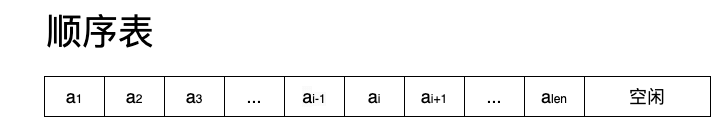

The diagram above was exported from draw.io. Its source (the exported page's mxGraphModel, read from the mxfile embedded in the PNG):
<mxGraphModel dx="723" dy="394" grid="1" gridSize="10" guides="1" tooltips="1" connect="1" arrows="1" fold="1" page="1" pageScale="1" pageWidth="827" pageHeight="1169" math="0" shadow="0">
  <root>
    <mxCell id="0" />
    <mxCell id="1" parent="0" />
    <mxCell id="YDyMcwso5XKU8GTzjYK--3" value="" style="shape=table;startSize=0;container=1;collapsible=0;childLayout=tableLayout;" vertex="1" parent="1">
      <mxGeometry x="84" y="120" width="666" height="40" as="geometry" />
    </mxCell>
    <mxCell id="YDyMcwso5XKU8GTzjYK--4" value="" style="shape=tableRow;horizontal=0;startSize=0;swimlaneHead=0;swimlaneBody=0;strokeColor=inherit;top=0;left=0;bottom=0;right=0;collapsible=0;dropTarget=0;fillColor=none;points=[[0,0.5],[1,0.5]];portConstraint=eastwest;" vertex="1" parent="YDyMcwso5XKU8GTzjYK--3">
      <mxGeometry width="666" height="40" as="geometry" />
    </mxCell>
    <mxCell id="YDyMcwso5XKU8GTzjYK--5" value="&lt;font style=&quot;font-size: 18px;&quot;&gt;a&lt;/font&gt;&lt;font style=&quot;font-size: 12px;&quot;&gt;1&lt;/font&gt;" style="shape=partialRectangle;html=1;whiteSpace=wrap;connectable=0;strokeColor=inherit;overflow=hidden;fillColor=none;top=0;left=0;bottom=0;right=0;pointerEvents=1;" vertex="1" parent="YDyMcwso5XKU8GTzjYK--4">
      <mxGeometry width="60" height="40" as="geometry">
        <mxRectangle width="60" height="40" as="alternateBounds" />
      </mxGeometry>
    </mxCell>
    <mxCell id="YDyMcwso5XKU8GTzjYK--6" value="&lt;font style=&quot;border-color: var(--border-color); font-size: 18px;&quot;&gt;a&lt;/font&gt;&lt;font style=&quot;border-color: var(--border-color); font-size: 12px;&quot;&gt;2&lt;/font&gt;" style="shape=partialRectangle;html=1;whiteSpace=wrap;connectable=0;strokeColor=inherit;overflow=hidden;fillColor=none;top=0;left=0;bottom=0;right=0;pointerEvents=1;" vertex="1" parent="YDyMcwso5XKU8GTzjYK--4">
      <mxGeometry x="60" width="60" height="40" as="geometry">
        <mxRectangle width="60" height="40" as="alternateBounds" />
      </mxGeometry>
    </mxCell>
    <mxCell id="YDyMcwso5XKU8GTzjYK--7" value="&lt;font style=&quot;border-color: var(--border-color); font-size: 18px;&quot;&gt;a&lt;/font&gt;&lt;font style=&quot;border-color: var(--border-color); font-size: 12px;&quot;&gt;3&lt;/font&gt;" style="shape=partialRectangle;html=1;whiteSpace=wrap;connectable=0;strokeColor=inherit;overflow=hidden;fillColor=none;top=0;left=0;bottom=0;right=0;pointerEvents=1;" vertex="1" parent="YDyMcwso5XKU8GTzjYK--4">
      <mxGeometry x="120" width="60" height="40" as="geometry">
        <mxRectangle width="60" height="40" as="alternateBounds" />
      </mxGeometry>
    </mxCell>
    <mxCell id="YDyMcwso5XKU8GTzjYK--8" value="&lt;font style=&quot;font-size: 18px;&quot;&gt;...&lt;/font&gt;" style="shape=partialRectangle;html=1;whiteSpace=wrap;connectable=0;strokeColor=inherit;overflow=hidden;fillColor=none;top=0;left=0;bottom=0;right=0;pointerEvents=1;" vertex="1" parent="YDyMcwso5XKU8GTzjYK--4">
      <mxGeometry x="180" width="60" height="40" as="geometry">
        <mxRectangle width="60" height="40" as="alternateBounds" />
      </mxGeometry>
    </mxCell>
    <mxCell id="YDyMcwso5XKU8GTzjYK--9" value="&lt;font style=&quot;border-color: var(--border-color); color: rgb(0, 0, 0); font-family: Helvetica; font-style: normal; font-variant-ligatures: normal; font-variant-caps: normal; font-weight: 400; letter-spacing: normal; orphans: 2; text-align: center; text-indent: 0px; text-transform: none; widows: 2; word-spacing: 0px; -webkit-text-stroke-width: 0px; background-color: rgb(251, 251, 251); text-decoration-thickness: initial; text-decoration-style: initial; text-decoration-color: initial; font-size: 18px;&quot;&gt;a&lt;/font&gt;&lt;font style=&quot;border-color: var(--border-color); color: rgb(0, 0, 0); font-family: Helvetica; font-style: normal; font-variant-ligatures: normal; font-variant-caps: normal; font-weight: 400; letter-spacing: normal; orphans: 2; text-align: center; text-indent: 0px; text-transform: none; widows: 2; word-spacing: 0px; -webkit-text-stroke-width: 0px; background-color: rgb(251, 251, 251); text-decoration-thickness: initial; text-decoration-style: initial; text-decoration-color: initial; font-size: 12px;&quot;&gt;i-1&lt;/font&gt;" style="shape=partialRectangle;html=1;whiteSpace=wrap;connectable=0;strokeColor=inherit;overflow=hidden;fillColor=none;top=0;left=0;bottom=0;right=0;pointerEvents=1;" vertex="1" parent="YDyMcwso5XKU8GTzjYK--4">
      <mxGeometry x="240" width="60" height="40" as="geometry">
        <mxRectangle width="60" height="40" as="alternateBounds" />
      </mxGeometry>
    </mxCell>
    <mxCell id="YDyMcwso5XKU8GTzjYK--10" value="&lt;font style=&quot;border-color: var(--border-color); font-size: 18px;&quot;&gt;a&lt;/font&gt;&lt;font style=&quot;border-color: var(--border-color); font-size: 12px;&quot;&gt;i&lt;/font&gt;" style="shape=partialRectangle;html=1;whiteSpace=wrap;connectable=0;strokeColor=inherit;overflow=hidden;fillColor=none;top=0;left=0;bottom=0;right=0;pointerEvents=1;" vertex="1" parent="YDyMcwso5XKU8GTzjYK--4">
      <mxGeometry x="300" width="60" height="40" as="geometry">
        <mxRectangle width="60" height="40" as="alternateBounds" />
      </mxGeometry>
    </mxCell>
    <mxCell id="YDyMcwso5XKU8GTzjYK--11" value="&lt;font style=&quot;border-color: var(--border-color); font-size: 18px;&quot;&gt;a&lt;/font&gt;&lt;font style=&quot;border-color: var(--border-color); font-size: 12px;&quot;&gt;i+1&lt;/font&gt;" style="shape=partialRectangle;html=1;whiteSpace=wrap;connectable=0;strokeColor=inherit;overflow=hidden;fillColor=none;top=0;left=0;bottom=0;right=0;pointerEvents=1;" vertex="1" parent="YDyMcwso5XKU8GTzjYK--4">
      <mxGeometry x="360" width="60" height="40" as="geometry">
        <mxRectangle width="60" height="40" as="alternateBounds" />
      </mxGeometry>
    </mxCell>
    <mxCell id="YDyMcwso5XKU8GTzjYK--12" value="&lt;font style=&quot;font-size: 18px;&quot;&gt;...&lt;/font&gt;" style="shape=partialRectangle;html=1;whiteSpace=wrap;connectable=0;strokeColor=inherit;overflow=hidden;fillColor=none;top=0;left=0;bottom=0;right=0;pointerEvents=1;" vertex="1" parent="YDyMcwso5XKU8GTzjYK--4">
      <mxGeometry x="420" width="60" height="40" as="geometry">
        <mxRectangle width="60" height="40" as="alternateBounds" />
      </mxGeometry>
    </mxCell>
    <mxCell id="YDyMcwso5XKU8GTzjYK--13" value="&lt;font style=&quot;border-color: var(--border-color); font-size: 18px;&quot;&gt;a&lt;/font&gt;&lt;font style=&quot;border-color: var(--border-color); font-size: 12px;&quot;&gt;len&lt;/font&gt;" style="shape=partialRectangle;html=1;whiteSpace=wrap;connectable=0;strokeColor=inherit;overflow=hidden;fillColor=none;top=0;left=0;bottom=0;right=0;pointerEvents=1;" vertex="1" parent="YDyMcwso5XKU8GTzjYK--4">
      <mxGeometry x="480" width="60" height="40" as="geometry">
        <mxRectangle width="60" height="40" as="alternateBounds" />
      </mxGeometry>
    </mxCell>
    <mxCell id="YDyMcwso5XKU8GTzjYK--14" value="&lt;font style=&quot;font-size: 18px;&quot;&gt;空闲&lt;/font&gt;" style="shape=partialRectangle;html=1;whiteSpace=wrap;connectable=0;strokeColor=inherit;overflow=hidden;fillColor=none;top=0;left=0;bottom=0;right=0;pointerEvents=1;" vertex="1" parent="YDyMcwso5XKU8GTzjYK--4">
      <mxGeometry x="540" width="126" height="40" as="geometry">
        <mxRectangle width="126" height="40" as="alternateBounds" />
      </mxGeometry>
    </mxCell>
    <mxCell id="YDyMcwso5XKU8GTzjYK--30" value="&lt;font style=&quot;font-size: 36px;&quot;&gt;顺序表&lt;/font&gt;" style="text;html=1;strokeColor=none;fillColor=none;align=center;verticalAlign=middle;whiteSpace=wrap;rounded=0;" vertex="1" parent="1">
      <mxGeometry x="50" y="60" width="180" height="30" as="geometry" />
    </mxCell>
  </root>
</mxGraphModel>